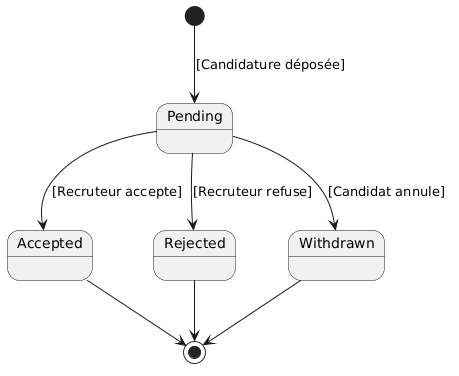

The diagram above was rendered by PlantUML. Its source (embedded in the PNG):
@startuml
[*] --> Pending : [Candidature déposée]

Pending --> Accepted : [Recruteur accepte]
Pending --> Rejected : [Recruteur refuse]
Pending --> Withdrawn : [Candidat annule]

Accepted --> [*]
Rejected --> [*]
Withdrawn --> [*]
@enduml